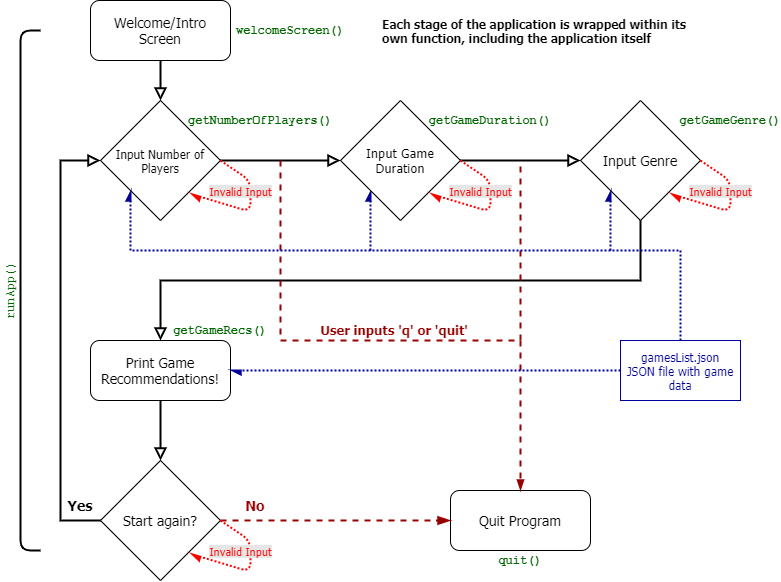

The diagram above was exported from draw.io. Its source (the exported page's mxGraphModel, read from the mxfile embedded in the PNG):
<mxGraphModel dx="1005" dy="868" grid="1" gridSize="10" guides="1" tooltips="1" connect="1" arrows="1" fold="1" page="1" pageScale="1" pageWidth="827" pageHeight="1169" math="0" shadow="0">
  <root>
    <mxCell id="WIyWlLk6GJQsqaUBKTNV-0" />
    <mxCell id="WIyWlLk6GJQsqaUBKTNV-1" parent="WIyWlLk6GJQsqaUBKTNV-0" />
    <mxCell id="WIyWlLk6GJQsqaUBKTNV-3" value="Welcome/Intro Screen" style="rounded=1;whiteSpace=wrap;html=1;fontSize=14;glass=0;strokeWidth=1;shadow=0;fontFamily=Tahoma;" parent="WIyWlLk6GJQsqaUBKTNV-1" vertex="1">
      <mxGeometry x="110" y="140" width="140" height="60" as="geometry" />
    </mxCell>
    <mxCell id="y38Dejc0mQ497fjw9pJj-1" value="Input Number of Players" style="rhombus;whiteSpace=wrap;html=1;fontFamily=Tahoma;fontSize=12;" parent="WIyWlLk6GJQsqaUBKTNV-1" vertex="1">
      <mxGeometry x="120" y="240" width="120" height="120" as="geometry" />
    </mxCell>
    <mxCell id="y38Dejc0mQ497fjw9pJj-4" value="" style="rounded=0;html=1;jettySize=auto;orthogonalLoop=1;fontSize=14;endArrow=block;endFill=0;endSize=8;strokeWidth=2;shadow=0;labelBackgroundColor=none;edgeStyle=orthogonalEdgeStyle;entryX=0.5;entryY=0;entryDx=0;entryDy=0;entryPerimeter=0;exitX=0.5;exitY=1;exitDx=0;exitDy=0;fontFamily=Tahoma;" parent="WIyWlLk6GJQsqaUBKTNV-1" source="WIyWlLk6GJQsqaUBKTNV-3" target="y38Dejc0mQ497fjw9pJj-1" edge="1">
      <mxGeometry relative="1" as="geometry">
        <mxPoint x="400" y="160" as="sourcePoint" />
        <mxPoint x="410" y="130" as="targetPoint" />
      </mxGeometry>
    </mxCell>
    <mxCell id="TUMlazt-IwdNhaphyY4V-21" style="edgeStyle=orthogonalEdgeStyle;rounded=0;orthogonalLoop=1;jettySize=auto;html=1;dashed=1;dashPattern=1 1;fontFamily=Courier New;fontSize=12;fontColor=#006600;endArrow=async;endFill=1;strokeColor=#000099;strokeWidth=2;entryX=0;entryY=1;entryDx=0;entryDy=0;" edge="1" parent="WIyWlLk6GJQsqaUBKTNV-1" target="y38Dejc0mQ497fjw9pJj-9">
      <mxGeometry relative="1" as="geometry">
        <mxPoint x="470" y="390" as="targetPoint" />
        <mxPoint x="390" y="390" as="sourcePoint" />
        <Array as="points">
          <mxPoint x="390" y="390" />
        </Array>
      </mxGeometry>
    </mxCell>
    <mxCell id="y38Dejc0mQ497fjw9pJj-9" value="Input Game Duration" style="rhombus;whiteSpace=wrap;html=1;fontFamily=Tahoma;fontSize=13;" parent="WIyWlLk6GJQsqaUBKTNV-1" vertex="1">
      <mxGeometry x="360" y="240" width="120" height="120" as="geometry" />
    </mxCell>
    <mxCell id="y38Dejc0mQ497fjw9pJj-12" value="" style="rounded=0;html=1;jettySize=auto;orthogonalLoop=1;fontSize=14;endArrow=block;endFill=0;endSize=8;strokeWidth=2;shadow=0;labelBackgroundColor=none;edgeStyle=orthogonalEdgeStyle;exitX=1;exitY=0.5;exitDx=0;exitDy=0;fontFamily=Tahoma;entryX=0;entryY=0.5;entryDx=0;entryDy=0;" parent="WIyWlLk6GJQsqaUBKTNV-1" source="y38Dejc0mQ497fjw9pJj-1" edge="1" target="y38Dejc0mQ497fjw9pJj-9">
      <mxGeometry relative="1" as="geometry">
        <mxPoint x="430" y="150" as="sourcePoint" />
        <mxPoint x="360" y="300" as="targetPoint" />
      </mxGeometry>
    </mxCell>
    <mxCell id="y38Dejc0mQ497fjw9pJj-20" value="Print Game Recommendations!" style="rounded=1;whiteSpace=wrap;html=1;fontSize=14;glass=0;strokeWidth=1;shadow=0;fontFamily=Tahoma;" parent="WIyWlLk6GJQsqaUBKTNV-1" vertex="1">
      <mxGeometry x="110" y="480" width="140" height="60" as="geometry" />
    </mxCell>
    <mxCell id="y38Dejc0mQ497fjw9pJj-21" value="" style="rounded=0;html=1;jettySize=auto;orthogonalLoop=1;fontSize=14;endArrow=block;endFill=0;endSize=8;strokeWidth=2;shadow=0;labelBackgroundColor=none;edgeStyle=orthogonalEdgeStyle;exitX=0.5;exitY=1;exitDx=0;exitDy=0;fontFamily=Tahoma;entryX=0.5;entryY=0;entryDx=0;entryDy=0;" parent="WIyWlLk6GJQsqaUBKTNV-1" source="ySjzqQwxSIQOw1ac10Xl-0" edge="1" target="y38Dejc0mQ497fjw9pJj-20">
      <mxGeometry relative="1" as="geometry">
        <mxPoint x="410" y="390" as="sourcePoint" />
        <mxPoint x="400" y="620" as="targetPoint" />
      </mxGeometry>
    </mxCell>
    <mxCell id="y38Dejc0mQ497fjw9pJj-24" value="Start again?" style="rhombus;whiteSpace=wrap;html=1;fontFamily=Tahoma;fontSize=14;" parent="WIyWlLk6GJQsqaUBKTNV-1" vertex="1">
      <mxGeometry x="120" y="600" width="120" height="120" as="geometry" />
    </mxCell>
    <mxCell id="y38Dejc0mQ497fjw9pJj-25" value="" style="rounded=0;html=1;jettySize=auto;orthogonalLoop=1;fontSize=14;endArrow=block;endFill=0;endSize=8;strokeWidth=2;shadow=0;labelBackgroundColor=none;edgeStyle=orthogonalEdgeStyle;exitX=0;exitY=0.5;exitDx=0;exitDy=0;entryX=0;entryY=0.5;entryDx=0;entryDy=0;fontFamily=Tahoma;" parent="WIyWlLk6GJQsqaUBKTNV-1" source="y38Dejc0mQ497fjw9pJj-24" target="y38Dejc0mQ497fjw9pJj-1" edge="1">
      <mxGeometry relative="1" as="geometry">
        <mxPoint x="580" y="570" as="sourcePoint" />
        <mxPoint x="410" y="650" as="targetPoint" />
        <Array as="points">
          <mxPoint x="80" y="660" />
          <mxPoint x="80" y="300" />
        </Array>
      </mxGeometry>
    </mxCell>
    <mxCell id="y38Dejc0mQ497fjw9pJj-26" value="" style="rounded=0;html=1;jettySize=auto;orthogonalLoop=1;fontSize=14;endArrow=block;endFill=0;endSize=8;strokeWidth=2;shadow=0;labelBackgroundColor=none;edgeStyle=orthogonalEdgeStyle;exitX=0.5;exitY=1;exitDx=0;exitDy=0;entryX=0.5;entryY=0;entryDx=0;entryDy=0;fontFamily=Tahoma;" parent="WIyWlLk6GJQsqaUBKTNV-1" source="y38Dejc0mQ497fjw9pJj-20" target="y38Dejc0mQ497fjw9pJj-24" edge="1">
      <mxGeometry relative="1" as="geometry">
        <mxPoint x="410" y="550" as="sourcePoint" />
        <mxPoint x="410" y="630" as="targetPoint" />
      </mxGeometry>
    </mxCell>
    <mxCell id="y38Dejc0mQ497fjw9pJj-27" value="Quit Program" style="rounded=1;whiteSpace=wrap;html=1;fontSize=14;glass=0;strokeWidth=1;shadow=0;fontFamily=Tahoma;" parent="WIyWlLk6GJQsqaUBKTNV-1" vertex="1">
      <mxGeometry x="470" y="630" width="140" height="60" as="geometry" />
    </mxCell>
    <mxCell id="y38Dejc0mQ497fjw9pJj-28" value="" style="rounded=0;html=1;jettySize=auto;orthogonalLoop=1;fontSize=14;endArrow=blockThin;endFill=1;endSize=8;strokeWidth=2;shadow=0;labelBackgroundColor=none;edgeStyle=orthogonalEdgeStyle;exitX=1;exitY=0.5;exitDx=0;exitDy=0;fontFamily=Tahoma;entryX=0;entryY=0.5;entryDx=0;entryDy=0;dashed=1;fontColor=#990000;strokeColor=#990000;" parent="WIyWlLk6GJQsqaUBKTNV-1" source="y38Dejc0mQ497fjw9pJj-24" target="y38Dejc0mQ497fjw9pJj-27" edge="1">
      <mxGeometry relative="1" as="geometry">
        <mxPoint x="410" y="690" as="sourcePoint" />
        <mxPoint x="500" y="660" as="targetPoint" />
      </mxGeometry>
    </mxCell>
    <mxCell id="y38Dejc0mQ497fjw9pJj-29" value="Yes" style="text;html=1;strokeColor=none;fillColor=none;align=center;verticalAlign=middle;whiteSpace=wrap;rounded=0;fontSize=14;fontStyle=1;fontFamily=Tahoma;" parent="WIyWlLk6GJQsqaUBKTNV-1" vertex="1">
      <mxGeometry x="80" y="635" width="40" height="20" as="geometry" />
    </mxCell>
    <mxCell id="y38Dejc0mQ497fjw9pJj-30" value="No" style="text;html=1;strokeColor=none;fillColor=none;align=center;verticalAlign=middle;whiteSpace=wrap;rounded=0;fontSize=14;fontStyle=1;fontFamily=Tahoma;fontColor=#990000;" parent="WIyWlLk6GJQsqaUBKTNV-1" vertex="1">
      <mxGeometry x="250" y="630" width="50" height="30" as="geometry" />
    </mxCell>
    <mxCell id="ySjzqQwxSIQOw1ac10Xl-0" value="Input Genre" style="rhombus;whiteSpace=wrap;html=1;fontFamily=Tahoma;fontSize=14;" parent="WIyWlLk6GJQsqaUBKTNV-1" vertex="1">
      <mxGeometry x="600" y="240" width="120" height="120" as="geometry" />
    </mxCell>
    <mxCell id="ySjzqQwxSIQOw1ac10Xl-1" value="" style="rounded=0;html=1;jettySize=auto;orthogonalLoop=1;fontSize=14;endArrow=block;endFill=0;endSize=8;strokeWidth=2;shadow=0;labelBackgroundColor=none;edgeStyle=orthogonalEdgeStyle;exitX=1;exitY=0.5;exitDx=0;exitDy=0;fontFamily=Tahoma;entryX=0;entryY=0.5;entryDx=0;entryDy=0;entryPerimeter=0;" parent="WIyWlLk6GJQsqaUBKTNV-1" source="y38Dejc0mQ497fjw9pJj-9" target="ySjzqQwxSIQOw1ac10Xl-0" edge="1">
      <mxGeometry relative="1" as="geometry">
        <mxPoint x="330" y="570" as="sourcePoint" />
        <mxPoint x="520" y="300" as="targetPoint" />
        <Array as="points" />
      </mxGeometry>
    </mxCell>
    <mxCell id="TUMlazt-IwdNhaphyY4V-0" value="User inputs 'q' or 'quit'" style="text;html=1;strokeColor=none;fillColor=none;align=center;verticalAlign=middle;whiteSpace=wrap;rounded=0;fontFamily=Tahoma;fontSize=13;fontColor=#990000;fontStyle=1" vertex="1" parent="WIyWlLk6GJQsqaUBKTNV-1">
      <mxGeometry x="324" y="450" width="180" height="40" as="geometry" />
    </mxCell>
    <mxCell id="TUMlazt-IwdNhaphyY4V-1" value="" style="endArrow=blockThin;html=1;fontSize=13;endFill=1;rounded=0;dashed=1;edgeStyle=orthogonalEdgeStyle;strokeWidth=2;fontColor=#990000;strokeColor=#990000;" edge="1" parent="WIyWlLk6GJQsqaUBKTNV-1">
      <mxGeometry width="50" height="50" relative="1" as="geometry">
        <mxPoint x="300" y="300" as="sourcePoint" />
        <mxPoint x="540" y="630" as="targetPoint" />
        <Array as="points">
          <mxPoint x="300" y="480" />
          <mxPoint x="540" y="480" />
        </Array>
      </mxGeometry>
    </mxCell>
    <mxCell id="TUMlazt-IwdNhaphyY4V-2" value="" style="endArrow=none;html=1;fontSize=13;dashed=1;strokeWidth=2;fontColor=#990000;strokeColor=#990000;" edge="1" parent="WIyWlLk6GJQsqaUBKTNV-1">
      <mxGeometry width="50" height="50" relative="1" as="geometry">
        <mxPoint x="540" y="480" as="sourcePoint" />
        <mxPoint x="540" y="300" as="targetPoint" />
      </mxGeometry>
    </mxCell>
    <mxCell id="TUMlazt-IwdNhaphyY4V-5" value="Each stage of the application is wrapped within its own function, including the application itself" style="text;html=1;strokeColor=none;fillColor=none;align=left;verticalAlign=middle;whiteSpace=wrap;rounded=0;fontFamily=Tahoma;fontSize=12;fontStyle=1" vertex="1" parent="WIyWlLk6GJQsqaUBKTNV-1">
      <mxGeometry x="400" y="140" width="320" height="60" as="geometry" />
    </mxCell>
    <mxCell id="TUMlazt-IwdNhaphyY4V-8" value="" style="endArrow=none;html=1;fontFamily=Tahoma;fontSize=12;strokeWidth=2;rounded=1;edgeStyle=orthogonalEdgeStyle;fillColor=#008a00;" edge="1" parent="WIyWlLk6GJQsqaUBKTNV-1">
      <mxGeometry width="50" height="50" relative="1" as="geometry">
        <mxPoint x="60" y="689.97" as="sourcePoint" />
        <mxPoint x="60" y="169.97" as="targetPoint" />
        <Array as="points">
          <mxPoint x="60" y="689.97" />
          <mxPoint x="40" y="689.97" />
          <mxPoint x="40" y="169.97" />
        </Array>
      </mxGeometry>
    </mxCell>
    <mxCell id="TUMlazt-IwdNhaphyY4V-10" value="runApp()" style="text;html=1;align=center;verticalAlign=middle;whiteSpace=wrap;rounded=0;fontFamily=Courier New;fontSize=12;fontColor=#006600;rotation=-90;" vertex="1" parent="WIyWlLk6GJQsqaUBKTNV-1">
      <mxGeometry x="-10" y="420" width="80" height="20" as="geometry" />
    </mxCell>
    <mxCell id="TUMlazt-IwdNhaphyY4V-11" value="welcomeScreen()" style="text;html=1;align=center;verticalAlign=middle;whiteSpace=wrap;rounded=0;fontFamily=Courier New;fontSize=12;fontColor=#006600;fontStyle=1" vertex="1" parent="WIyWlLk6GJQsqaUBKTNV-1">
      <mxGeometry x="270" y="160" width="80" height="20" as="geometry" />
    </mxCell>
    <mxCell id="TUMlazt-IwdNhaphyY4V-13" value="getNumberOfPlayers()" style="text;html=1;align=center;verticalAlign=middle;whiteSpace=wrap;rounded=0;fontFamily=Courier New;fontSize=12;fontColor=#006600;fontStyle=1" vertex="1" parent="WIyWlLk6GJQsqaUBKTNV-1">
      <mxGeometry x="240" y="250" width="80" height="20" as="geometry" />
    </mxCell>
    <mxCell id="TUMlazt-IwdNhaphyY4V-14" value="getGameDuration()" style="text;html=1;align=center;verticalAlign=middle;whiteSpace=wrap;rounded=0;fontFamily=Courier New;fontSize=12;fontColor=#006600;fontStyle=1" vertex="1" parent="WIyWlLk6GJQsqaUBKTNV-1">
      <mxGeometry x="470" y="250" width="80" height="20" as="geometry" />
    </mxCell>
    <mxCell id="TUMlazt-IwdNhaphyY4V-15" value="getGameGenre()" style="text;html=1;align=center;verticalAlign=middle;whiteSpace=wrap;rounded=0;fontFamily=Courier New;fontSize=12;fontColor=#006600;fontStyle=1" vertex="1" parent="WIyWlLk6GJQsqaUBKTNV-1">
      <mxGeometry x="710" y="250" width="80" height="20" as="geometry" />
    </mxCell>
    <mxCell id="TUMlazt-IwdNhaphyY4V-17" value="getGameRecs()" style="text;html=1;align=center;verticalAlign=middle;whiteSpace=wrap;rounded=0;fontFamily=Courier New;fontSize=12;fontColor=#006600;fontStyle=1" vertex="1" parent="WIyWlLk6GJQsqaUBKTNV-1">
      <mxGeometry x="200" y="460" width="80" height="20" as="geometry" />
    </mxCell>
    <mxCell id="TUMlazt-IwdNhaphyY4V-18" value="quit()" style="text;html=1;align=center;verticalAlign=middle;whiteSpace=wrap;rounded=0;fontFamily=Courier New;fontSize=12;fontColor=#006600;fontStyle=1" vertex="1" parent="WIyWlLk6GJQsqaUBKTNV-1">
      <mxGeometry x="500" y="690" width="80" height="20" as="geometry" />
    </mxCell>
    <mxCell id="TUMlazt-IwdNhaphyY4V-20" value="" style="endArrow=async;startArrow=none;html=1;fontFamily=Courier New;fontSize=12;fontColor=#006600;strokeColor=#000099;strokeWidth=2;rounded=0;edgeStyle=orthogonalEdgeStyle;dashed=1;dashPattern=1 1;startFill=0;exitX=0.5;exitY=0;exitDx=0;exitDy=0;endFill=1;" edge="1" parent="WIyWlLk6GJQsqaUBKTNV-1" source="TUMlazt-IwdNhaphyY4V-23">
      <mxGeometry width="50" height="50" relative="1" as="geometry">
        <mxPoint x="720" y="500" as="sourcePoint" />
        <mxPoint x="150" y="330" as="targetPoint" />
        <Array as="points">
          <mxPoint x="700" y="390" />
          <mxPoint x="150" y="390" />
          <mxPoint x="150" y="330" />
        </Array>
      </mxGeometry>
    </mxCell>
    <mxCell id="TUMlazt-IwdNhaphyY4V-22" style="edgeStyle=orthogonalEdgeStyle;rounded=0;orthogonalLoop=1;jettySize=auto;html=1;dashed=1;dashPattern=1 1;fontFamily=Courier New;fontSize=12;fontColor=#006600;endArrow=async;endFill=1;strokeColor=#000099;strokeWidth=2;entryX=0;entryY=1;entryDx=0;entryDy=0;" edge="1" parent="WIyWlLk6GJQsqaUBKTNV-1" target="ySjzqQwxSIQOw1ac10Xl-0">
      <mxGeometry relative="1" as="geometry">
        <mxPoint x="460" y="340" as="targetPoint" />
        <mxPoint x="630" y="390" as="sourcePoint" />
        <Array as="points">
          <mxPoint x="630" y="390" />
        </Array>
      </mxGeometry>
    </mxCell>
    <mxCell id="TUMlazt-IwdNhaphyY4V-23" value="&lt;font&gt;gamesList.json&lt;br&gt;JSON file with game data&lt;br&gt;&lt;/font&gt;" style="rounded=0;whiteSpace=wrap;html=1;fontFamily=Tahoma;fontSize=12;fillColor=none;align=center;strokeColor=#000099;fontStyle=0;fontColor=#000099;" vertex="1" parent="WIyWlLk6GJQsqaUBKTNV-1">
      <mxGeometry x="640" y="480" width="120" height="60" as="geometry" />
    </mxCell>
    <mxCell id="TUMlazt-IwdNhaphyY4V-24" style="edgeStyle=orthogonalEdgeStyle;rounded=0;orthogonalLoop=1;jettySize=auto;html=1;dashed=1;dashPattern=1 1;fontFamily=Courier New;fontSize=12;fontColor=#006600;endArrow=async;endFill=1;strokeColor=#000099;strokeWidth=2;entryX=1;entryY=0.5;entryDx=0;entryDy=0;exitX=0;exitY=0.5;exitDx=0;exitDy=0;entryPerimeter=0;" edge="1" parent="WIyWlLk6GJQsqaUBKTNV-1" source="TUMlazt-IwdNhaphyY4V-23" target="y38Dejc0mQ497fjw9pJj-20">
      <mxGeometry relative="1" as="geometry">
        <mxPoint x="640" y="340" as="targetPoint" />
        <mxPoint x="640" y="400" as="sourcePoint" />
        <Array as="points" />
      </mxGeometry>
    </mxCell>
    <mxCell id="TUMlazt-IwdNhaphyY4V-29" value="" style="endArrow=async;html=1;dashed=1;dashPattern=1 1;fontFamily=Courier New;fontSize=13;fontColor=#000099;strokeWidth=2;strokeColor=#FF0000;endFill=1;exitX=1;exitY=0.5;exitDx=0;exitDy=0;entryX=1;entryY=1;entryDx=0;entryDy=0;" edge="1" parent="WIyWlLk6GJQsqaUBKTNV-1" source="y38Dejc0mQ497fjw9pJj-9">
      <mxGeometry relative="1" as="geometry">
        <mxPoint x="464.1600000000001" y="320.00000000000006" as="sourcePoint" />
        <mxPoint x="450" y="333.32" as="targetPoint" />
        <Array as="points">
          <mxPoint x="510" y="320.32" />
          <mxPoint x="510" y="351.32" />
        </Array>
      </mxGeometry>
    </mxCell>
    <mxCell id="TUMlazt-IwdNhaphyY4V-30" value="Invalid Input" style="edgeLabel;resizable=0;html=1;align=center;verticalAlign=middle;fontFamily=Tahoma;fontColor=#FF0000;labelBackgroundColor=#E6E6E6;" connectable="0" vertex="1" parent="TUMlazt-IwdNhaphyY4V-29">
      <mxGeometry relative="1" as="geometry">
        <mxPoint x="-10" y="-19" as="offset" />
      </mxGeometry>
    </mxCell>
    <mxCell id="TUMlazt-IwdNhaphyY4V-31" value="" style="endArrow=async;html=1;dashed=1;dashPattern=1 1;fontFamily=Courier New;fontSize=13;fontColor=#000099;strokeWidth=2;strokeColor=#FF0000;endFill=1;exitX=1;exitY=0.5;exitDx=0;exitDy=0;entryX=1;entryY=1;entryDx=0;entryDy=0;" edge="1" parent="WIyWlLk6GJQsqaUBKTNV-1" source="ySjzqQwxSIQOw1ac10Xl-0">
      <mxGeometry relative="1" as="geometry">
        <mxPoint x="704.1600000000001" y="320" as="sourcePoint" />
        <mxPoint x="690" y="333.31999999999994" as="targetPoint" />
        <Array as="points">
          <mxPoint x="750" y="320.32" />
          <mxPoint x="750" y="351.32" />
        </Array>
      </mxGeometry>
    </mxCell>
    <mxCell id="TUMlazt-IwdNhaphyY4V-32" value="Invalid Input" style="edgeLabel;resizable=0;html=1;align=center;verticalAlign=middle;fontFamily=Tahoma;fontColor=#FF0000;labelBackgroundColor=#E6E6E6;" connectable="0" vertex="1" parent="TUMlazt-IwdNhaphyY4V-31">
      <mxGeometry relative="1" as="geometry">
        <mxPoint x="-10" y="-19" as="offset" />
      </mxGeometry>
    </mxCell>
    <mxCell id="TUMlazt-IwdNhaphyY4V-33" value="" style="endArrow=async;html=1;dashed=1;dashPattern=1 1;fontFamily=Courier New;fontSize=13;fontColor=#000099;strokeWidth=2;strokeColor=#FF0000;endFill=1;exitX=1;exitY=0.5;exitDx=0;exitDy=0;entryX=1;entryY=1;entryDx=0;entryDy=0;" edge="1" parent="WIyWlLk6GJQsqaUBKTNV-1" source="y38Dejc0mQ497fjw9pJj-1">
      <mxGeometry relative="1" as="geometry">
        <mxPoint x="224.16000000000008" y="320" as="sourcePoint" />
        <mxPoint x="210" y="333.31999999999994" as="targetPoint" />
        <Array as="points">
          <mxPoint x="270" y="320.32" />
          <mxPoint x="270" y="351.32" />
        </Array>
      </mxGeometry>
    </mxCell>
    <mxCell id="TUMlazt-IwdNhaphyY4V-34" value="Invalid Input" style="edgeLabel;resizable=0;html=1;align=center;verticalAlign=middle;fontFamily=Tahoma;fontColor=#FF0000;labelBackgroundColor=#E6E6E6;" connectable="0" vertex="1" parent="TUMlazt-IwdNhaphyY4V-33">
      <mxGeometry relative="1" as="geometry">
        <mxPoint x="-10" y="-19" as="offset" />
      </mxGeometry>
    </mxCell>
    <mxCell id="TUMlazt-IwdNhaphyY4V-35" value="" style="endArrow=async;html=1;dashed=1;dashPattern=1 1;fontFamily=Courier New;fontSize=13;fontColor=#000099;strokeWidth=2;strokeColor=#FF0000;endFill=1;exitX=1;exitY=0.5;exitDx=0;exitDy=0;entryX=1;entryY=1;entryDx=0;entryDy=0;" edge="1" parent="WIyWlLk6GJQsqaUBKTNV-1" source="y38Dejc0mQ497fjw9pJj-24">
      <mxGeometry relative="1" as="geometry">
        <mxPoint x="224.16000000000008" y="680" as="sourcePoint" />
        <mxPoint x="210" y="693.3199999999999" as="targetPoint" />
        <Array as="points">
          <mxPoint x="270" y="680.3199999999999" />
          <mxPoint x="270" y="711.3199999999999" />
        </Array>
      </mxGeometry>
    </mxCell>
    <mxCell id="TUMlazt-IwdNhaphyY4V-36" value="Invalid Input" style="edgeLabel;resizable=0;html=1;align=center;verticalAlign=middle;fontFamily=Tahoma;fontColor=#FF0000;labelBackgroundColor=#E6E6E6;" connectable="0" vertex="1" parent="TUMlazt-IwdNhaphyY4V-35">
      <mxGeometry relative="1" as="geometry">
        <mxPoint x="-10" y="-19" as="offset" />
      </mxGeometry>
    </mxCell>
  </root>
</mxGraphModel>